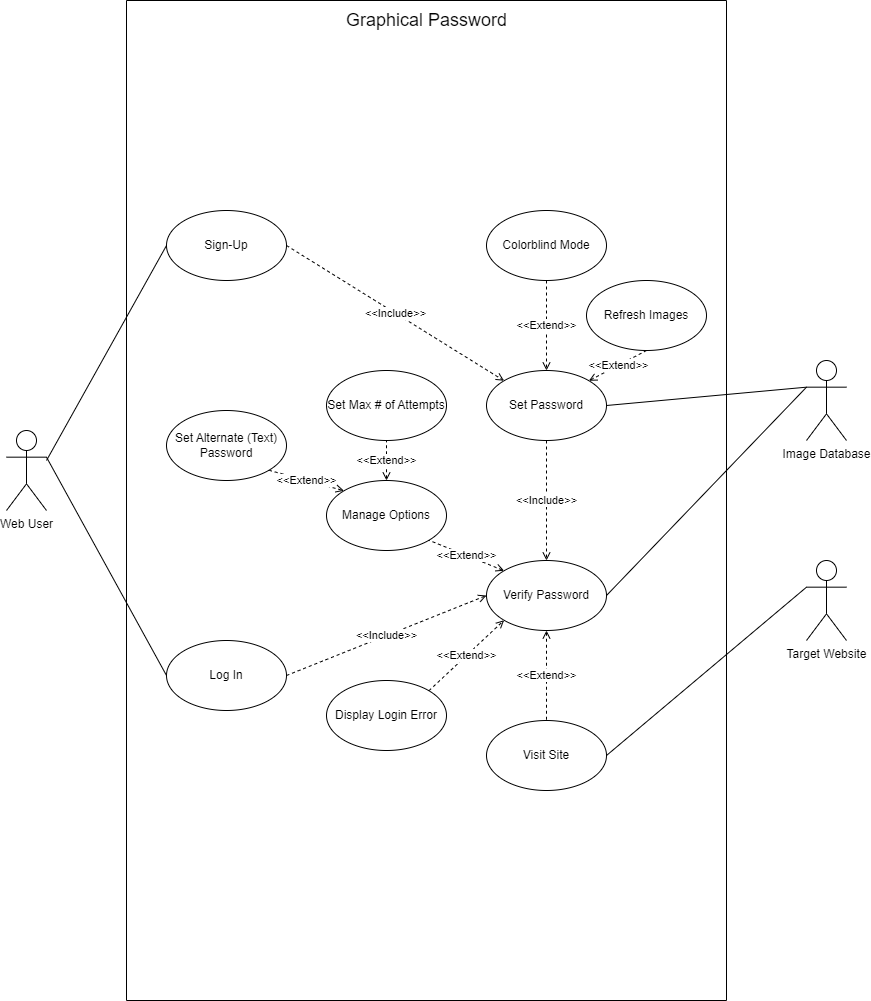

The diagram above was exported from draw.io. Its source (the exported page's mxGraphModel, read from the mxfile embedded in the PNG):
<mxGraphModel dx="1050" dy="541" grid="1" gridSize="10" guides="1" tooltips="1" connect="1" arrows="1" fold="1" page="1" pageScale="1" pageWidth="850" pageHeight="1100" math="0" shadow="0">
  <root>
    <mxCell id="0" />
    <mxCell id="1" parent="0" />
    <mxCell id="hFH1jUGRcWcEyJXMycpr-14" style="rounded=0;orthogonalLoop=1;jettySize=auto;html=1;entryX=0;entryY=0.5;entryDx=0;entryDy=0;endArrow=none;endFill=0;" edge="1" parent="1" target="hFH1jUGRcWcEyJXMycpr-1">
      <mxGeometry relative="1" as="geometry">
        <mxPoint x="80" y="500" as="sourcePoint" />
      </mxGeometry>
    </mxCell>
    <mxCell id="hFH1jUGRcWcEyJXMycpr-15" style="rounded=0;orthogonalLoop=1;jettySize=auto;html=1;exitX=1;exitY=0.3333333333333333;exitDx=0;exitDy=0;exitPerimeter=0;entryX=0;entryY=0.5;entryDx=0;entryDy=0;endArrow=none;endFill=0;" edge="1" parent="1" source="GDnzGGd-NJ7cWIRCadNY-1" target="hFH1jUGRcWcEyJXMycpr-10">
      <mxGeometry relative="1" as="geometry" />
    </mxCell>
    <mxCell id="GDnzGGd-NJ7cWIRCadNY-1" value="Web User" style="shape=umlActor;verticalLabelPosition=bottom;verticalAlign=top;html=1;outlineConnect=0;" parent="1" vertex="1">
      <mxGeometry x="40" y="470" width="40" height="80" as="geometry" />
    </mxCell>
    <mxCell id="hFH1jUGRcWcEyJXMycpr-3" value="" style="swimlane;startSize=0;" vertex="1" parent="1">
      <mxGeometry x="160" y="40" width="600" height="1000" as="geometry" />
    </mxCell>
    <mxCell id="hFH1jUGRcWcEyJXMycpr-19" value="&amp;lt;&amp;lt;Include&amp;gt;&amp;gt;" style="rounded=0;orthogonalLoop=1;jettySize=auto;html=1;exitX=1;exitY=0.5;exitDx=0;exitDy=0;entryX=0;entryY=0;entryDx=0;entryDy=0;endArrow=open;endFill=0;dashed=1;" edge="1" parent="hFH1jUGRcWcEyJXMycpr-3" source="hFH1jUGRcWcEyJXMycpr-1" target="hFH1jUGRcWcEyJXMycpr-13">
      <mxGeometry relative="1" as="geometry" />
    </mxCell>
    <mxCell id="hFH1jUGRcWcEyJXMycpr-1" value="Sign-Up" style="ellipse;whiteSpace=wrap;html=1;" vertex="1" parent="hFH1jUGRcWcEyJXMycpr-3">
      <mxGeometry x="40" y="210" width="120" height="70" as="geometry" />
    </mxCell>
    <mxCell id="hFH1jUGRcWcEyJXMycpr-4" value="Graphical Password" style="text;html=1;align=center;verticalAlign=middle;resizable=0;points=[];autosize=1;strokeColor=none;fillColor=none;fontSize=18;" vertex="1" parent="hFH1jUGRcWcEyJXMycpr-3">
      <mxGeometry x="210" width="180" height="40" as="geometry" />
    </mxCell>
    <mxCell id="hFH1jUGRcWcEyJXMycpr-27" value="&amp;lt;&amp;lt;Include&amp;gt;&amp;gt;" style="edgeStyle=none;shape=connector;rounded=0;orthogonalLoop=1;jettySize=auto;html=1;exitX=1;exitY=0.5;exitDx=0;exitDy=0;entryX=0;entryY=0.5;entryDx=0;entryDy=0;labelBackgroundColor=default;strokeColor=default;fontFamily=Helvetica;fontSize=11;fontColor=default;endArrow=open;endFill=0;dashed=1;" edge="1" parent="hFH1jUGRcWcEyJXMycpr-3" source="hFH1jUGRcWcEyJXMycpr-10" target="hFH1jUGRcWcEyJXMycpr-26">
      <mxGeometry relative="1" as="geometry" />
    </mxCell>
    <mxCell id="hFH1jUGRcWcEyJXMycpr-10" value="Log In" style="ellipse;whiteSpace=wrap;html=1;" vertex="1" parent="hFH1jUGRcWcEyJXMycpr-3">
      <mxGeometry x="40" y="640" width="120" height="70" as="geometry" />
    </mxCell>
    <mxCell id="hFH1jUGRcWcEyJXMycpr-31" value="&amp;lt;&amp;lt;Extend&amp;gt;&amp;gt;" style="edgeStyle=none;shape=connector;rounded=0;orthogonalLoop=1;jettySize=auto;html=1;exitX=0.5;exitY=0;exitDx=0;exitDy=0;entryX=0.5;entryY=1;entryDx=0;entryDy=0;labelBackgroundColor=default;strokeColor=default;fontFamily=Helvetica;fontSize=11;fontColor=default;endArrow=none;endFill=0;dashed=1;startArrow=open;startFill=0;" edge="1" parent="hFH1jUGRcWcEyJXMycpr-3" source="hFH1jUGRcWcEyJXMycpr-11" target="hFH1jUGRcWcEyJXMycpr-30">
      <mxGeometry relative="1" as="geometry" />
    </mxCell>
    <mxCell id="hFH1jUGRcWcEyJXMycpr-11" value="Manage Options" style="ellipse;whiteSpace=wrap;html=1;" vertex="1" parent="hFH1jUGRcWcEyJXMycpr-3">
      <mxGeometry x="200" y="480" width="120" height="70" as="geometry" />
    </mxCell>
    <mxCell id="hFH1jUGRcWcEyJXMycpr-12" value="Visit Site" style="ellipse;whiteSpace=wrap;html=1;" vertex="1" parent="hFH1jUGRcWcEyJXMycpr-3">
      <mxGeometry x="360" y="720" width="120" height="70" as="geometry" />
    </mxCell>
    <mxCell id="hFH1jUGRcWcEyJXMycpr-28" value="&amp;lt;&amp;lt;Include&amp;gt;&amp;gt;" style="edgeStyle=none;shape=connector;rounded=0;orthogonalLoop=1;jettySize=auto;html=1;exitX=0.5;exitY=1;exitDx=0;exitDy=0;labelBackgroundColor=default;strokeColor=default;fontFamily=Helvetica;fontSize=11;fontColor=default;endArrow=open;endFill=0;dashed=1;" edge="1" parent="hFH1jUGRcWcEyJXMycpr-3" source="hFH1jUGRcWcEyJXMycpr-13" target="hFH1jUGRcWcEyJXMycpr-26">
      <mxGeometry relative="1" as="geometry" />
    </mxCell>
    <mxCell id="hFH1jUGRcWcEyJXMycpr-41" value="&amp;lt;&amp;lt;Extend&amp;gt;&amp;gt;" style="edgeStyle=none;shape=connector;rounded=0;orthogonalLoop=1;jettySize=auto;html=1;exitX=1;exitY=0;exitDx=0;exitDy=0;entryX=0.5;entryY=1;entryDx=0;entryDy=0;labelBackgroundColor=default;strokeColor=default;fontFamily=Helvetica;fontSize=11;fontColor=default;endArrow=none;endFill=0;startArrow=open;startFill=0;dashed=1;" edge="1" parent="hFH1jUGRcWcEyJXMycpr-3" source="hFH1jUGRcWcEyJXMycpr-13" target="hFH1jUGRcWcEyJXMycpr-40">
      <mxGeometry relative="1" as="geometry" />
    </mxCell>
    <mxCell id="hFH1jUGRcWcEyJXMycpr-13" value="Set Password" style="ellipse;whiteSpace=wrap;html=1;" vertex="1" parent="hFH1jUGRcWcEyJXMycpr-3">
      <mxGeometry x="360" y="370" width="120" height="70" as="geometry" />
    </mxCell>
    <mxCell id="hFH1jUGRcWcEyJXMycpr-34" value="&amp;lt;&amp;lt;Extend&amp;gt;&amp;gt;" style="edgeStyle=none;shape=connector;rounded=0;orthogonalLoop=1;jettySize=auto;html=1;exitX=0.5;exitY=1;exitDx=0;exitDy=0;entryX=0.5;entryY=0;entryDx=0;entryDy=0;labelBackgroundColor=default;strokeColor=default;fontFamily=Helvetica;fontSize=11;fontColor=default;endArrow=none;endFill=0;dashed=1;startArrow=open;startFill=0;" edge="1" parent="hFH1jUGRcWcEyJXMycpr-3" source="hFH1jUGRcWcEyJXMycpr-26" target="hFH1jUGRcWcEyJXMycpr-12">
      <mxGeometry relative="1" as="geometry" />
    </mxCell>
    <mxCell id="hFH1jUGRcWcEyJXMycpr-35" value="&amp;lt;&amp;lt;Extend&amp;gt;&amp;gt;" style="edgeStyle=none;shape=connector;rounded=0;orthogonalLoop=1;jettySize=auto;html=1;exitX=0;exitY=0;exitDx=0;exitDy=0;entryX=1;entryY=1;entryDx=0;entryDy=0;labelBackgroundColor=default;strokeColor=default;fontFamily=Helvetica;fontSize=11;fontColor=default;endArrow=none;endFill=0;dashed=1;startArrow=open;startFill=0;" edge="1" parent="hFH1jUGRcWcEyJXMycpr-3" source="hFH1jUGRcWcEyJXMycpr-26" target="hFH1jUGRcWcEyJXMycpr-11">
      <mxGeometry relative="1" as="geometry" />
    </mxCell>
    <mxCell id="hFH1jUGRcWcEyJXMycpr-26" value="Verify Password" style="ellipse;whiteSpace=wrap;html=1;" vertex="1" parent="hFH1jUGRcWcEyJXMycpr-3">
      <mxGeometry x="360" y="560" width="120" height="70" as="geometry" />
    </mxCell>
    <mxCell id="hFH1jUGRcWcEyJXMycpr-30" value="Set Max # of Attempts" style="ellipse;whiteSpace=wrap;html=1;" vertex="1" parent="hFH1jUGRcWcEyJXMycpr-3">
      <mxGeometry x="200" y="370" width="120" height="70" as="geometry" />
    </mxCell>
    <mxCell id="hFH1jUGRcWcEyJXMycpr-33" value="&amp;lt;&amp;lt;Extend&amp;gt;&amp;gt;" style="edgeStyle=none;shape=connector;rounded=0;orthogonalLoop=1;jettySize=auto;html=1;exitX=1;exitY=1;exitDx=0;exitDy=0;entryX=0;entryY=0;entryDx=0;entryDy=0;labelBackgroundColor=default;strokeColor=default;fontFamily=Helvetica;fontSize=11;fontColor=default;endArrow=open;endFill=0;startArrow=none;startFill=0;dashed=1;" edge="1" parent="hFH1jUGRcWcEyJXMycpr-3" source="hFH1jUGRcWcEyJXMycpr-32" target="hFH1jUGRcWcEyJXMycpr-11">
      <mxGeometry relative="1" as="geometry" />
    </mxCell>
    <mxCell id="hFH1jUGRcWcEyJXMycpr-32" value="Set Alternate (Text) Password" style="ellipse;whiteSpace=wrap;html=1;" vertex="1" parent="hFH1jUGRcWcEyJXMycpr-3">
      <mxGeometry x="40" y="410" width="120" height="70" as="geometry" />
    </mxCell>
    <mxCell id="hFH1jUGRcWcEyJXMycpr-37" value="&amp;lt;&amp;lt;Extend&amp;gt;&amp;gt;" style="edgeStyle=none;shape=connector;rounded=0;orthogonalLoop=1;jettySize=auto;html=1;exitX=0.5;exitY=1;exitDx=0;exitDy=0;entryX=0.5;entryY=0;entryDx=0;entryDy=0;labelBackgroundColor=default;strokeColor=default;fontFamily=Helvetica;fontSize=11;fontColor=default;endArrow=open;endFill=0;dashed=1;startArrow=none;startFill=0;" edge="1" parent="hFH1jUGRcWcEyJXMycpr-3" source="hFH1jUGRcWcEyJXMycpr-36" target="hFH1jUGRcWcEyJXMycpr-13">
      <mxGeometry relative="1" as="geometry" />
    </mxCell>
    <mxCell id="hFH1jUGRcWcEyJXMycpr-36" value="Colorblind Mode" style="ellipse;whiteSpace=wrap;html=1;" vertex="1" parent="hFH1jUGRcWcEyJXMycpr-3">
      <mxGeometry x="360" y="210" width="120" height="70" as="geometry" />
    </mxCell>
    <mxCell id="hFH1jUGRcWcEyJXMycpr-39" value="&amp;lt;&amp;lt;Extend&amp;gt;&amp;gt;" style="edgeStyle=none;shape=connector;rounded=0;orthogonalLoop=1;jettySize=auto;html=1;exitX=1;exitY=0;exitDx=0;exitDy=0;entryX=0;entryY=1;entryDx=0;entryDy=0;labelBackgroundColor=default;strokeColor=default;fontFamily=Helvetica;fontSize=11;fontColor=default;endArrow=open;endFill=0;dashed=1;startArrow=none;startFill=0;" edge="1" parent="hFH1jUGRcWcEyJXMycpr-3" source="hFH1jUGRcWcEyJXMycpr-38" target="hFH1jUGRcWcEyJXMycpr-26">
      <mxGeometry relative="1" as="geometry" />
    </mxCell>
    <mxCell id="hFH1jUGRcWcEyJXMycpr-38" value="Display Login Error" style="ellipse;whiteSpace=wrap;html=1;" vertex="1" parent="hFH1jUGRcWcEyJXMycpr-3">
      <mxGeometry x="200" y="680" width="120" height="70" as="geometry" />
    </mxCell>
    <mxCell id="hFH1jUGRcWcEyJXMycpr-40" value="Refresh Images" style="ellipse;whiteSpace=wrap;html=1;" vertex="1" parent="hFH1jUGRcWcEyJXMycpr-3">
      <mxGeometry x="460" y="280" width="120" height="70" as="geometry" />
    </mxCell>
    <mxCell id="hFH1jUGRcWcEyJXMycpr-8" value="Target Website" style="shape=umlActor;verticalLabelPosition=bottom;verticalAlign=top;html=1;outlineConnect=0;" vertex="1" parent="1">
      <mxGeometry x="840" y="600" width="40" height="80" as="geometry" />
    </mxCell>
    <mxCell id="hFH1jUGRcWcEyJXMycpr-18" style="rounded=0;orthogonalLoop=1;jettySize=auto;html=1;exitX=1;exitY=0.5;exitDx=0;exitDy=0;entryX=0;entryY=0.3333333333333333;entryDx=0;entryDy=0;entryPerimeter=0;endArrow=none;endFill=0;" edge="1" parent="1" source="hFH1jUGRcWcEyJXMycpr-12" target="hFH1jUGRcWcEyJXMycpr-8">
      <mxGeometry relative="1" as="geometry" />
    </mxCell>
    <mxCell id="hFH1jUGRcWcEyJXMycpr-20" value="Image Database" style="shape=umlActor;verticalLabelPosition=bottom;verticalAlign=top;html=1;outlineConnect=0;" vertex="1" parent="1">
      <mxGeometry x="840" y="400" width="40" height="80" as="geometry" />
    </mxCell>
    <mxCell id="hFH1jUGRcWcEyJXMycpr-21" style="rounded=0;orthogonalLoop=1;jettySize=auto;html=1;exitX=1;exitY=0.5;exitDx=0;exitDy=0;endArrow=none;endFill=0;entryX=0;entryY=0.3333333333333333;entryDx=0;entryDy=0;entryPerimeter=0;" edge="1" parent="1" source="hFH1jUGRcWcEyJXMycpr-13" target="hFH1jUGRcWcEyJXMycpr-20">
      <mxGeometry relative="1" as="geometry">
        <mxPoint x="840" y="460" as="targetPoint" />
      </mxGeometry>
    </mxCell>
    <mxCell id="hFH1jUGRcWcEyJXMycpr-29" style="edgeStyle=none;shape=connector;rounded=0;orthogonalLoop=1;jettySize=auto;html=1;exitX=1;exitY=0.5;exitDx=0;exitDy=0;labelBackgroundColor=default;strokeColor=default;fontFamily=Helvetica;fontSize=11;fontColor=default;endArrow=none;endFill=0;entryX=0;entryY=0.3333333333333333;entryDx=0;entryDy=0;entryPerimeter=0;" edge="1" parent="1" source="hFH1jUGRcWcEyJXMycpr-26" target="hFH1jUGRcWcEyJXMycpr-20">
      <mxGeometry relative="1" as="geometry">
        <mxPoint x="840" y="430" as="targetPoint" />
      </mxGeometry>
    </mxCell>
    <mxCell id="hFH1jUGRcWcEyJXMycpr-42" style="edgeStyle=none;shape=connector;rounded=0;orthogonalLoop=1;jettySize=auto;html=1;exitX=1;exitY=0.3333333333333333;exitDx=0;exitDy=0;exitPerimeter=0;labelBackgroundColor=default;strokeColor=default;fontFamily=Helvetica;fontSize=11;fontColor=default;endArrow=none;endFill=0;" edge="1" parent="1" source="GDnzGGd-NJ7cWIRCadNY-1" target="GDnzGGd-NJ7cWIRCadNY-1">
      <mxGeometry relative="1" as="geometry" />
    </mxCell>
  </root>
</mxGraphModel>